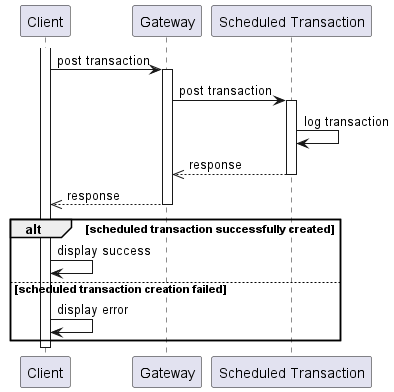

The diagram above was rendered by PlantUML. Its source (embedded in the PNG):
@startuml

skinparam classAttributeIconSize 0

participant "Client" as cln1
participant "Gateway" as gtw1
participant "Scheduled Transaction" as sct1

' Client sends a request to the Gateway
activate cln1
cln1 -> gtw1 : post transaction
activate gtw1
gtw1 -> sct1 : post transaction
activate sct1
sct1 -> sct1 : log transaction

' Client gets response if the transaction was queued
sct1 -->> gtw1 : response
deactivate sct1
gtw1 -->> cln1 : response
deactivate gtw1

' Client displays the response to the user
alt scheduled transaction successfully created
        cln1 -> cln1 : display success
else scheduled transaction creation failed
        cln1 -> cln1 : display error
end

deactivate cln1

@enduml